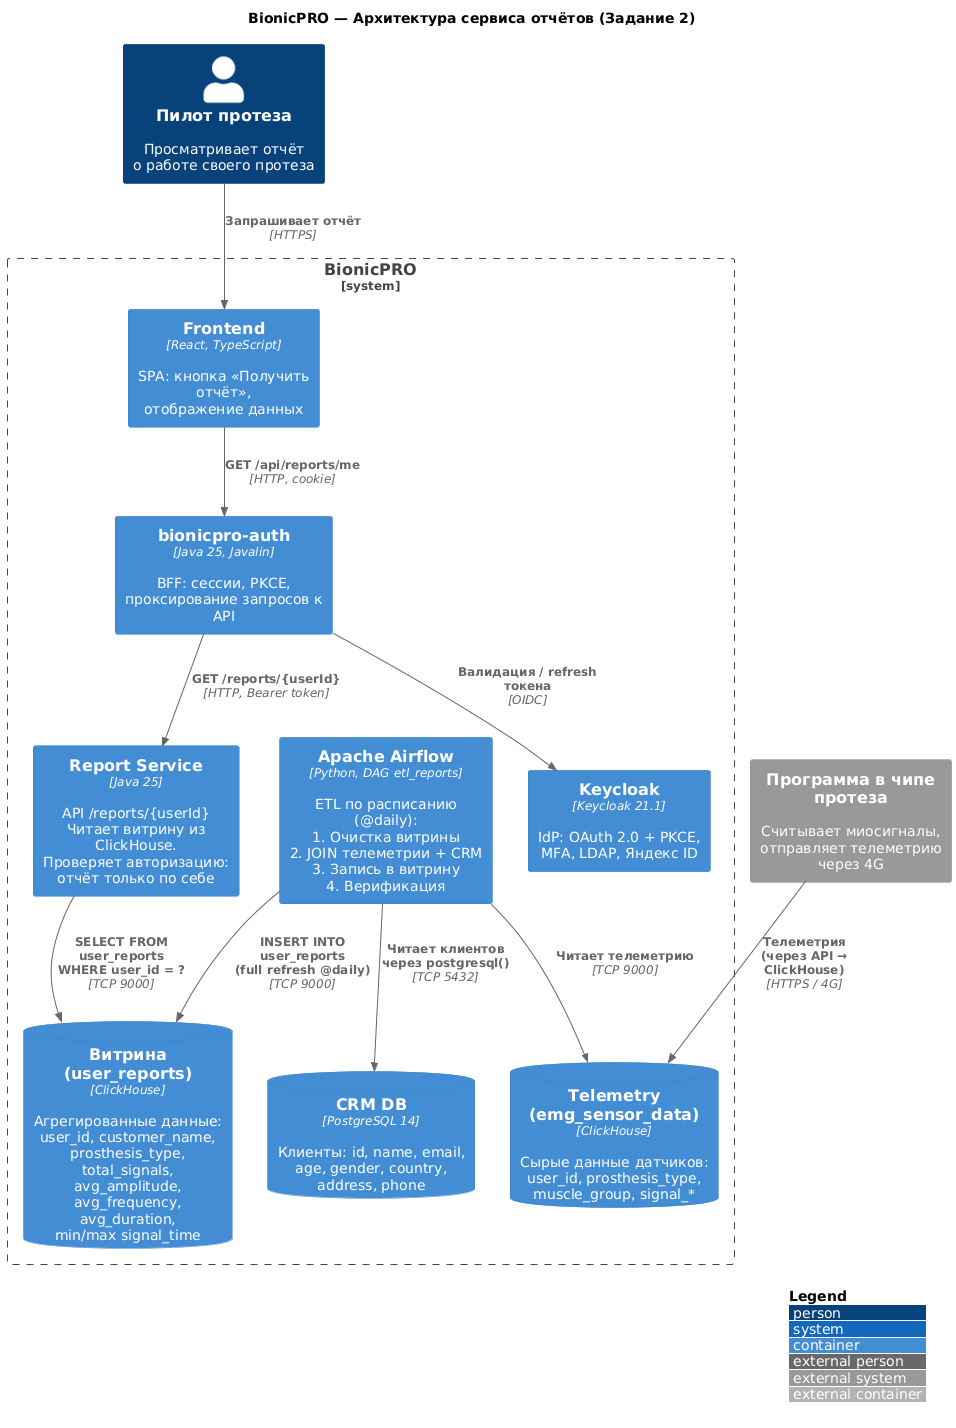

The diagram above was rendered by PlantUML. Its source (embedded in the PNG):
@startuml
!include <C4/C4_Container>

title BionicPRO — Архитектура сервиса отчётов (Задание 2)

LAYOUT_WITH_LEGEND()

' ── Actors ──────────────────────────────────────────────
Person(pilot, "Пилот протеза", "Просматривает отчёт\nо работе своего протеза")

' ── BionicPRO System Boundary ──────────────────────────
System_Boundary(bionic, "BionicPRO") {

    ' ── Frontend + Auth ────────────────────────────────
    Container(frontend, "Frontend", "React, TypeScript", "SPA: кнопка «Получить отчёт»,\nотображение данных")
    Container(bff, "bionicpro-auth", "Java 25, Javalin", "BFF: сессии, PKCE,\nпроксирование запросов к API")

    ' ── Report Service ─────────────────────────────────
    Container(report_svc, "Report Service", "Java 25", "API /reports/{userId}\nЧитает витрину из ClickHouse.\nПроверяет авторизацию:\nотчёт только по себе")

    ' ── Data Sources ───────────────────────────────────
    ContainerDb(crm_db, "CRM DB", "PostgreSQL 14", "Клиенты: id, name, email,\nage, gender, country,\naddress, phone")

    ContainerDb(sensor_db, "Telemetry\n(emg_sensor_data)", "ClickHouse", "Сырые данные датчиков:\nuser_id, prosthesis_type,\nmuscle_group, signal_*")

    ' ── OLAP ───────────────────────────────────────────
    ContainerDb(olap_view, "Витрина\n(user_reports)", "ClickHouse", "Агрегированные данные:\nuser_id, customer_name,\nprosthesis_type,\ntotal_signals, avg_amplitude,\navg_frequency, avg_duration,\nmin/max signal_time")

    ' ── ETL ────────────────────────────────────────────
    Container(airflow, "Apache Airflow", "Python, DAG etl_reports", "ETL по расписанию (@daily):\n1. Очистка витрины\n2. JOIN телеметрии + CRM\n3. Запись в витрину\n4. Верификация")

    ' ── Identity ───────────────────────────────────────
    Container(keycloak, "Keycloak", "Keycloak 21.1", "IdP: OAuth 2.0 + PKCE,\nMFA, LDAP, Яндекс ID")
}

' ── External: Программа в чипе ─────────────────────────
System_Ext(chip, "Программа в чипе протеза", "Считывает миосигналы,\nотправляет телеметрию через 4G")

' ── Relationships ──────────────────────────────────────

' User flow
Rel(pilot, frontend, "Запрашивает отчёт", "HTTPS")
Rel(frontend, bff, "GET /api/reports/me", "HTTP, cookie")
Rel(bff, keycloak, "Валидация / refresh токена", "OIDC")
Rel(bff, report_svc, "GET /reports/{userId}", "HTTP, Bearer token")
Rel(report_svc, olap_view, "SELECT FROM user_reports\nWHERE user_id = ?", "TCP 9000")

' ETL flow
Rel(airflow, sensor_db, "Читает телеметрию", "TCP 9000")
Rel(airflow, crm_db, "Читает клиентов\nчерез postgresql()", "TCP 5432")
Rel(airflow, olap_view, "INSERT INTO user_reports\n(full refresh @daily)", "TCP 9000")

' Data ingestion
Rel(chip, sensor_db, "Телеметрия\n(через API → ClickHouse)", "HTTPS / 4G")
@enduml